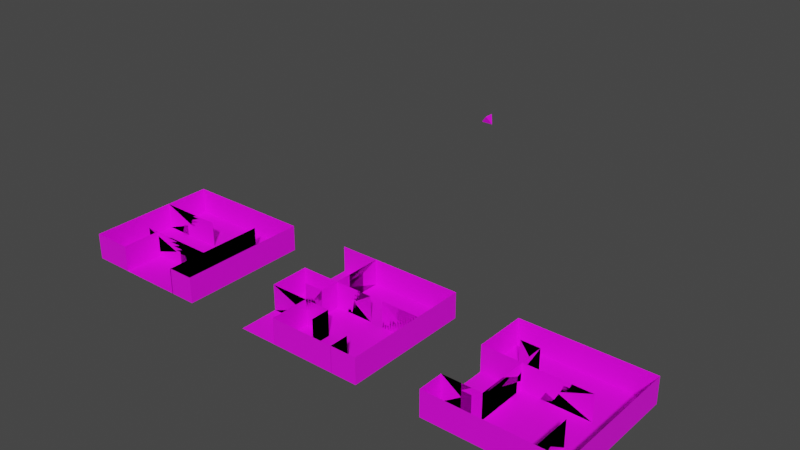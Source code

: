 # Source: environment2.blend  (saved by Blender 2.93.20; exported with 4.5.12 LTS)
import bpy
from mathutils import Matrix  # noqa: F401  (used for matrix-valued properties, if any)

bpy.ops.wm.read_factory_settings(use_empty=True)
scene = bpy.context.scene
scene.name = 'Scene'

# ---- collections
col_camera = bpy.data.collections.new('Camera'); scene.collection.children.link(col_camera)
col_room1 = bpy.data.collections.new('Room1'); scene.collection.children.link(col_room1)
col_room2 = bpy.data.collections.new('Room2'); scene.collection.children.link(col_room2)
col_room3 = bpy.data.collections.new('Room3'); scene.collection.children.link(col_room3)
col_portal1 = bpy.data.collections.new('Portal1'); scene.collection.children.link(col_portal1)
col_portal2 = bpy.data.collections.new('Portal2'); scene.collection.children.link(col_portal2)

# ---- images (referenced by path relative to the original .blend; pixels are not part of the script)
import os
ASSET_DIR = os.environ.get("B2B_ASSET_DIR", "")  # directory of the original .blend (textures are referenced by path, not embedded)
HERE = os.path.dirname(os.path.abspath(__file__))  # packed textures are extracted next to this script under _unpacked/

def load_image(name, relpath, width, height, colorspace="sRGB"):
    """Load a texture the original file referenced (path relative to the .blend, or extracted next to this script)."""
    p = next((c for c in (os.path.join(HERE, relpath), os.path.join(ASSET_DIR, relpath)) if relpath and os.path.exists(c)), "")
    if p:
        img = bpy.data.images.load(p, check_existing=True)
        img.name = name
    else:  # same state as the original file: an image datablock whose file is absent (Cycles renders it pink)
        img = bpy.data.images.new(name, width, height)
        img.source = "FILE"
        img.filepath = "//" + (relpath or name)
    img.colorspace_settings.name = colorspace
    return img
img_placeholder = load_image('placeholder', '', 512, 256, 'sRGB')
img_floor1 = load_image('floor1', '', 4096, 4096, 'sRGB')
img_wall1 = load_image('wall1', '', 1024, 1024, 'sRGB')
img_floor2 = load_image('floor2', '', 4096, 4096, 'sRGB')
img_wall2 = load_image('wall2', '', 1024, 1024, 'sRGB')
img_floor3 = load_image('floor3', '', 4096, 4096, 'sRGB')
img_wall3 = load_image('wall3', '', 1024, 1024, 'sRGB')

# ---- materials (node trees are filled in below, after node groups)
mat_placeholder = bpy.data.materials.new('Placeholder')
mat_placeholder.use_transparent_shadow = False
mat_floor1 = bpy.data.materials.new('Floor1')
mat_floor1.use_transparent_shadow = False
mat_wall1 = bpy.data.materials.new('Wall1')
mat_wall1.use_transparent_shadow = False
mat_floor2 = bpy.data.materials.new('Floor2')
mat_floor2.use_transparent_shadow = False
mat_wall2 = bpy.data.materials.new('Wall2')
mat_wall2.use_transparent_shadow = False
mat_floor3 = bpy.data.materials.new('Floor3')
mat_floor3.use_transparent_shadow = False
mat_wall3 = bpy.data.materials.new('Wall3')
mat_wall3.use_transparent_shadow = False

# ---- material node trees
mat_placeholder.use_nodes = True; mat_placeholder.node_tree.nodes.clear()
_N = mat_placeholder.node_tree.nodes; _L = mat_placeholder.node_tree.links
n0 = _N.new('ShaderNodeBsdfPrincipled'); n0.name = 'Principled BSDF'; n0.location = (10, 300)
n0.distribution = 'GGX'
n0.subsurface_method = 'BURLEY'
n0.inputs[3].default_value = 1.45
n0.inputs[27].default_value = (0.0, 0.0, 0.0, 1.0)
n0.inputs[28].default_value = 1.0
n1 = _N.new('ShaderNodeOutputMaterial'); n1.name = 'Material Output'; n1.location = (300, 300)
n2 = _N.new('ShaderNodeTexImage'); n2.name = 'Image Texture'; n2.location = (-316, 249)
n2.image = img_placeholder
_L.new(n0.outputs[0], n1.inputs[0])
_L.new(n2.outputs[0], n0.inputs[0])
n1.is_active_output = True
mat_floor1.use_nodes = True; mat_floor1.node_tree.nodes.clear()
_N = mat_floor1.node_tree.nodes; _L = mat_floor1.node_tree.links
n0 = _N.new('ShaderNodeBsdfPrincipled'); n0.name = 'Principled BSDF'; n0.location = (10, 300)
n0.distribution = 'GGX'
n0.subsurface_method = 'BURLEY'
n0.inputs[3].default_value = 1.45
n0.inputs[27].default_value = (0.0, 0.0, 0.0, 1.0)
n0.inputs[28].default_value = 1.0
n1 = _N.new('ShaderNodeOutputMaterial'); n1.name = 'Material Output'; n1.location = (300, 300)
n2 = _N.new('ShaderNodeTexImage'); n2.name = 'Image Texture'; n2.location = (-280, 280)
n2.image = img_floor1
_L.new(n0.outputs[0], n1.inputs[0])
_L.new(n2.outputs[0], n0.inputs[0])
n1.is_active_output = True
mat_wall1.use_nodes = True; mat_wall1.node_tree.nodes.clear()
_N = mat_wall1.node_tree.nodes; _L = mat_wall1.node_tree.links
n0 = _N.new('ShaderNodeBsdfPrincipled'); n0.name = 'Principled BSDF'; n0.location = (10, 300)
n0.distribution = 'GGX'
n0.subsurface_method = 'BURLEY'
n0.inputs[3].default_value = 1.45
n0.inputs[27].default_value = (0.0, 0.0, 0.0, 1.0)
n0.inputs[28].default_value = 1.0
n1 = _N.new('ShaderNodeOutputMaterial'); n1.name = 'Material Output'; n1.location = (300, 300)
n2 = _N.new('ShaderNodeTexImage'); n2.name = 'Image Texture'; n2.location = (-280, 280)
n2.image = img_wall1
_L.new(n0.outputs[0], n1.inputs[0])
_L.new(n2.outputs[0], n0.inputs[0])
n1.is_active_output = True
mat_floor2.use_nodes = True; mat_floor2.node_tree.nodes.clear()
_N = mat_floor2.node_tree.nodes; _L = mat_floor2.node_tree.links
n0 = _N.new('ShaderNodeBsdfPrincipled'); n0.name = 'Principled BSDF'; n0.location = (10, 300)
n0.distribution = 'GGX'
n0.subsurface_method = 'BURLEY'
n0.inputs[3].default_value = 1.45
n0.inputs[27].default_value = (0.0, 0.0, 0.0, 1.0)
n0.inputs[28].default_value = 1.0
n1 = _N.new('ShaderNodeOutputMaterial'); n1.name = 'Material Output'; n1.location = (300, 300)
n2 = _N.new('ShaderNodeTexImage'); n2.name = 'Image Texture'; n2.location = (-280, 280)
n2.image = img_floor2
_L.new(n0.outputs[0], n1.inputs[0])
_L.new(n2.outputs[0], n0.inputs[0])
n1.is_active_output = True
mat_wall2.use_nodes = True; mat_wall2.node_tree.nodes.clear()
_N = mat_wall2.node_tree.nodes; _L = mat_wall2.node_tree.links
n0 = _N.new('ShaderNodeBsdfPrincipled'); n0.name = 'Principled BSDF'; n0.location = (10, 300)
n0.distribution = 'GGX'
n0.subsurface_method = 'BURLEY'
n0.inputs[3].default_value = 1.45
n0.inputs[27].default_value = (0.0, 0.0, 0.0, 1.0)
n0.inputs[28].default_value = 1.0
n1 = _N.new('ShaderNodeOutputMaterial'); n1.name = 'Material Output'; n1.location = (300, 300)
n2 = _N.new('ShaderNodeTexImage'); n2.name = 'Image Texture'; n2.location = (-180, 280)
n2.image = img_wall2
_L.new(n0.outputs[0], n1.inputs[0])
_L.new(n2.outputs[0], n0.inputs[0])
n1.is_active_output = True
mat_floor3.use_nodes = True; mat_floor3.node_tree.nodes.clear()
_N = mat_floor3.node_tree.nodes; _L = mat_floor3.node_tree.links
n0 = _N.new('ShaderNodeBsdfPrincipled'); n0.name = 'Principled BSDF'; n0.location = (10, 300)
n0.distribution = 'GGX'
n0.subsurface_method = 'BURLEY'
n0.inputs[3].default_value = 1.45
n0.inputs[27].default_value = (0.0, 0.0, 0.0, 1.0)
n0.inputs[28].default_value = 1.0
n1 = _N.new('ShaderNodeOutputMaterial'); n1.name = 'Material Output'; n1.location = (300, 300)
n2 = _N.new('ShaderNodeTexImage'); n2.name = 'Image Texture'; n2.location = (-280, 280)
n2.image = img_floor3
_L.new(n0.outputs[0], n1.inputs[0])
_L.new(n2.outputs[0], n0.inputs[0])
n1.is_active_output = True
mat_wall3.use_nodes = True; mat_wall3.node_tree.nodes.clear()
_N = mat_wall3.node_tree.nodes; _L = mat_wall3.node_tree.links
n0 = _N.new('ShaderNodeBsdfPrincipled'); n0.name = 'Principled BSDF'; n0.location = (10, 300)
n0.distribution = 'GGX'
n0.subsurface_method = 'BURLEY'
n0.inputs[3].default_value = 1.45
n0.inputs[27].default_value = (0.0, 0.0, 0.0, 1.0)
n0.inputs[28].default_value = 1.0
n1 = _N.new('ShaderNodeOutputMaterial'); n1.name = 'Material Output'; n1.location = (300, 300)
n2 = _N.new('ShaderNodeTexImage'); n2.name = 'Image Texture'; n2.location = (-280, 280)
n2.image = img_wall3
_L.new(n0.outputs[0], n1.inputs[0])
_L.new(n2.outputs[0], n0.inputs[0])
n1.is_active_output = True

# ---- world
world_world = bpy.data.worlds.new('World'); scene.world = world_world
world_world.use_nodes = True; world_world.node_tree.nodes.clear()
_N = world_world.node_tree.nodes; _L = world_world.node_tree.links
n0 = _N.new('ShaderNodeOutputWorld'); n0.name = 'World Output'; n0.location = (300, 300)
n1 = _N.new('ShaderNodeBackground'); n1.name = 'Background'; n1.location = (10, 300)
n1.inputs[0].default_value = (0.05088, 0.05088, 0.05088, 1.0)
_L.new(n1.outputs[0], n0.inputs[0])
n0.is_active_output = True
world_world.color = (0.05088, 0.05088, 0.05088)
world_world.use_sun_shadow = False
world_world.sun_shadow_jitter_overblur = 0.0

# ---- meshes
me_cone_002 = bpy.data.meshes.new('Cone.002')
me_cone_002.from_pydata([(0.0, 1.0, -0.5), (0.866, -0.5, -0.5), (-0.866, -0.5, -0.5), (0.0, 0.0, 0.5)], [], [(0, 3, 1), (0, 1, 2), (1, 3, 2), (2, 3, 0)])
_uv = me_cone_002.uv_layers.new(name='UVMap')
_uv.uv.foreach_set('vector', [0.25, 0.49, 0.25, 0.25, 0.4578, 0.13, 0.75, 0.49, 0.9578, 0.13, 0.5422, 0.13, 0.4578, 0.13, 0.25, 0.25, 0.04215, 0.13, 0.04215, 0.13, 0.25, 0.25, 0.25, 0.49])
me_cone_002.materials.append(mat_placeholder)
me_cone_002.use_remesh_fix_poles = True
me_cone_002.use_remesh_preserve_attributes = False
me_cone_002.use_mirror_vertex_groups = False
me_cone_002.update()
me_cone_003 = bpy.data.meshes.new('Cone.003')
me_cone_003.from_pydata([(0.0, 1.0, -0.5), (0.866, -0.5, -0.5), (-0.866, -0.5, -0.5), (0.0, 0.0, 0.5)], [], [(0, 3, 1), (0, 1, 2), (1, 3, 2), (2, 3, 0)])
_uv = me_cone_003.uv_layers.new(name='UVMap')
_uv.uv.foreach_set('vector', [0.25, 0.49, 0.25, 0.25, 0.4578, 0.13, 0.75, 0.49, 0.9578, 0.13, 0.5422, 0.13, 0.4578, 0.13, 0.25, 0.25, 0.04215, 0.13, 0.04215, 0.13, 0.25, 0.25, 0.25, 0.49])
me_cone_003.materials.append(mat_placeholder)
me_cone_003.use_remesh_fix_poles = True
me_cone_003.use_remesh_preserve_attributes = False
me_cone_003.use_mirror_vertex_groups = False
me_cone_003.update()
me_plane = bpy.data.meshes.new('Plane')
me_plane.from_pydata([(-10.0, -10.0, 0.0), (10.0, -10.0, 0.0), (-10.0, 10.0, 0.0), (10.0, 10.0, 0.0)], [], [(0, 1, 3, 2)])
_uv = me_plane.uv_layers.new(name='UVMap')
_uv.uv.foreach_set('vector', [0.0, 0.0, 1.0, 0.0, 1.0, 1.0, 0.0, 1.0])
me_plane.materials.append(mat_floor1)
me_plane.use_remesh_fix_poles = True
me_plane.use_remesh_preserve_attributes = False
me_plane.use_mirror_vertex_groups = False
me_plane.update()
me_plane_001 = bpy.data.meshes.new('Plane.001')
me_plane_001.from_pydata([(-10.0, -1.51e-07, 2.0), (10.0, -1.51e-07, 2.0), (-10.0, 1.51e-07, -2.0), (10.0, 1.51e-07, -2.0)], [], [(0, 1, 3, 2)])
_uv = me_plane_001.uv_layers.new(name='UVMap')
_uv.uv.foreach_set('vector', [0.0, 0.0, 1.0, 0.0, 1.0, 1.0, 0.0, 1.0])
me_plane_001.materials.append(mat_wall1)
me_plane_001.use_remesh_fix_poles = True
me_plane_001.use_remesh_preserve_attributes = False
me_plane_001.use_mirror_vertex_groups = False
me_plane_001.update()
me_plane_004 = bpy.data.meshes.new('Plane.004')
me_plane_004.from_pydata([(10.0, -1.359e-06, 2.0), (-10.0, 1.661e-06, 2.0), (10.0, -1.661e-06, -2.0), (-10.0, 1.359e-06, -2.0)], [], [(0, 1, 3, 2)])
_uv = me_plane_004.uv_layers.new(name='UVMap')
_uv.uv.foreach_set('vector', [0.0, 0.0, 1.0, 0.0, 1.0, 1.0, 0.0, 1.0])
me_plane_004.materials.append(mat_wall1)
me_plane_004.use_remesh_fix_poles = True
me_plane_004.use_remesh_preserve_attributes = False
me_plane_004.use_mirror_vertex_groups = False
me_plane_004.update()
me_plane_005 = bpy.data.meshes.new('Plane.005')
me_plane_005.from_pydata([(3.175e-08, -10.0, 2.0), (2.702e-07, 10.0, 2.0), (-2.702e-07, -10.0, -2.0), (-3.175e-08, 10.0, -2.0)], [], [(0, 1, 3, 2)])
_uv = me_plane_005.uv_layers.new(name='UVMap')
_uv.uv.foreach_set('vector', [0.0, 0.0, 1.0, 0.0, 1.0, 1.0, 0.0, 1.0])
me_plane_005.materials.append(mat_wall1)
me_plane_005.use_remesh_fix_poles = True
me_plane_005.use_remesh_preserve_attributes = False
me_plane_005.use_mirror_vertex_groups = False
me_plane_005.update()
me_plane_006 = bpy.data.meshes.new('Plane.006')
me_plane_006.from_pydata([(-4.53e-07, 4.0, 2.0), (1.51e-07, -4.0, 2.0), (-1.51e-07, 4.0, -2.0), (4.53e-07, -4.0, -2.0)], [], [(0, 1, 3, 2)])
_uv = me_plane_006.uv_layers.new(name='UVMap')
_uv.uv.foreach_set('vector', [0.0, 0.0, 1.0, 0.0, 1.0, 1.0, 0.0, 1.0])
me_plane_006.materials.append(mat_wall1)
me_plane_006.use_remesh_fix_poles = True
me_plane_006.use_remesh_preserve_attributes = False
me_plane_006.use_mirror_vertex_groups = False
me_plane_006.update()
me_plane_007 = bpy.data.meshes.new('Plane.007')
me_plane_007.from_pydata([(-3.02e-07, 2.0, 2.0), (-1.421e-14, -2.0, 2.0), (1.421e-14, 2.0, -2.0), (3.02e-07, -2.0, -2.0)], [], [(0, 1, 3, 2)])
_uv = me_plane_007.uv_layers.new(name='UVMap')
_uv.uv.foreach_set('vector', [0.0, 0.0, 1.0, 0.0, 1.0, 1.0, 0.0, 1.0])
me_plane_007.materials.append(mat_wall1)
me_plane_007.use_remesh_fix_poles = True
me_plane_007.use_remesh_preserve_attributes = False
me_plane_007.use_mirror_vertex_groups = False
me_plane_007.update()
me_plane_008 = bpy.data.meshes.new('Plane.008')
me_plane_008.from_pydata([(-3.0, -1.51e-07, 2.0), (3.0, -1.51e-07, 2.0), (-3.0, 1.51e-07, -2.0), (3.0, 1.51e-07, -2.0)], [], [(0, 1, 3, 2)])
_uv = me_plane_008.uv_layers.new(name='UVMap')
_uv.uv.foreach_set('vector', [0.0, 0.0, 1.0, 0.0, 1.0, 1.0, 0.0, 1.0])
me_plane_008.materials.append(mat_wall1)
me_plane_008.use_remesh_fix_poles = True
me_plane_008.use_remesh_preserve_attributes = False
me_plane_008.use_mirror_vertex_groups = False
me_plane_008.update()
me_plane_010 = bpy.data.meshes.new('Plane.010')
me_plane_010.from_pydata([(-7.55e-08, -3.0, 2.0), (3.775e-07, 3.0, 2.0), (-3.775e-07, -3.0, -2.0), (7.55e-08, 3.0, -2.0)], [], [(0, 1, 3, 2)])
_uv = me_plane_010.uv_layers.new(name='UVMap')
_uv.uv.foreach_set('vector', [0.0, 0.0, 1.0, 0.0, 1.0, 1.0, 0.0, 1.0])
me_plane_010.materials.append(mat_wall1)
me_plane_010.use_remesh_fix_poles = True
me_plane_010.use_remesh_preserve_attributes = False
me_plane_010.use_mirror_vertex_groups = False
me_plane_010.update()
me_plane_012 = bpy.data.meshes.new('Plane.012')
me_plane_012.from_pydata([(-6.04e-07, 6.0, 2.0), (3.02e-07, -6.0, 2.0), (-3.02e-07, 6.0, -2.0), (6.04e-07, -6.0, -2.0)], [], [(0, 1, 3, 2)])
_uv = me_plane_012.uv_layers.new(name='UVMap')
_uv.uv.foreach_set('vector', [0.0, 0.0, 1.0, 0.0, 1.0, 1.0, 0.0, 1.0])
me_plane_012.materials.append(mat_wall1)
me_plane_012.use_remesh_fix_poles = True
me_plane_012.use_remesh_preserve_attributes = False
me_plane_012.use_mirror_vertex_groups = False
me_plane_012.update()
me_plane_043 = bpy.data.meshes.new('Plane.043')
me_plane_043.from_pydata([(7.945e-08, -6.0, 2.0), (2.225e-07, 6.0, 2.0), (-2.225e-07, -6.0, -2.0), (-7.945e-08, 6.0, -2.0)], [], [(0, 1, 3, 2)])
_uv = me_plane_043.uv_layers.new(name='UVMap')
_uv.uv.foreach_set('vector', [0.0, 0.0, 1.0, 0.0, 1.0, 1.0, 0.0, 1.0])
me_plane_043.materials.append(mat_wall1)
me_plane_043.use_remesh_fix_poles = True
me_plane_043.use_remesh_preserve_attributes = False
me_plane_043.use_mirror_vertex_groups = False
me_plane_043.update()
me_plane_041 = bpy.data.meshes.new('Plane.041')
me_plane_041.from_pydata([(5.0, -6.04e-07, 2.0), (-5.0, 9.06e-07, 2.0), (5.0, -9.06e-07, -2.0), (-5.0, 6.04e-07, -2.0)], [], [(0, 1, 3, 2)])
_uv = me_plane_041.uv_layers.new(name='UVMap')
_uv.uv.foreach_set('vector', [0.0, 0.0, 1.0, 0.0, 1.0, 1.0, 0.0, 1.0])
me_plane_041.materials.append(mat_wall1)
me_plane_041.use_remesh_fix_poles = True
me_plane_041.use_remesh_preserve_attributes = False
me_plane_041.use_mirror_vertex_groups = False
me_plane_041.update()
me_plane_042 = bpy.data.meshes.new('Plane.042')
me_plane_042.from_pydata([(-1.868e-07, 3.0, 2.0), (-1.152e-07, -3.0, 2.0), (1.152e-07, 3.0, -2.0), (1.868e-07, -3.0, -2.0)], [], [(0, 1, 3, 2)])
_uv = me_plane_042.uv_layers.new(name='UVMap')
_uv.uv.foreach_set('vector', [0.0, 0.0, 1.0, 0.0, 1.0, 1.0, 0.0, 1.0])
me_plane_042.materials.append(mat_wall1)
me_plane_042.use_remesh_fix_poles = True
me_plane_042.use_remesh_preserve_attributes = False
me_plane_042.use_mirror_vertex_groups = False
me_plane_042.update()
me_plane_044 = bpy.data.meshes.new('Plane.044')
me_plane_044.from_pydata([(3.0, -3.02e-07, 2.0), (-3.0, 6.04e-07, 2.0), (3.0, -6.04e-07, -2.0), (-3.0, 3.02e-07, -2.0)], [], [(0, 1, 3, 2)])
_uv = me_plane_044.uv_layers.new(name='UVMap')
_uv.uv.foreach_set('vector', [0.0, 0.0, 1.0, 0.0, 1.0, 1.0, 0.0, 1.0])
me_plane_044.materials.append(mat_wall1)
me_plane_044.use_remesh_fix_poles = True
me_plane_044.use_remesh_preserve_attributes = False
me_plane_044.use_mirror_vertex_groups = False
me_plane_044.update()
me_plane_011 = bpy.data.meshes.new('Plane.011')
me_plane_011.from_pydata([(-5.0, -1.51e-07, 2.0), (5.0, -1.51e-07, 2.0), (-5.0, 1.51e-07, -2.0), (5.0, 1.51e-07, -2.0)], [], [(0, 1, 3, 2)])
_uv = me_plane_011.uv_layers.new(name='UVMap')
_uv.uv.foreach_set('vector', [0.0, 0.0, 1.0, 0.0, 1.0, 1.0, 0.0, 1.0])
me_plane_011.materials.append(mat_wall1)
me_plane_011.use_remesh_fix_poles = True
me_plane_011.use_remesh_preserve_attributes = False
me_plane_011.use_mirror_vertex_groups = False
me_plane_011.update()
me_plane_028 = bpy.data.meshes.new('Plane.028')
me_plane_028.from_pydata([(-1.5, -1.51e-07, 2.0), (1.5, -1.51e-07, 2.0), (-1.5, 1.51e-07, -2.0), (1.5, 1.51e-07, -2.0)], [], [(0, 1, 3, 2)])
_uv = me_plane_028.uv_layers.new(name='UVMap')
_uv.uv.foreach_set('vector', [0.0, 0.0, 1.0, 0.0, 1.0, 1.0, 0.0, 1.0])
me_plane_028.materials.append(mat_wall1)
me_plane_028.use_remesh_fix_poles = True
me_plane_028.use_remesh_preserve_attributes = False
me_plane_028.use_mirror_vertex_groups = False
me_plane_028.update()
me_plane_029 = bpy.data.meshes.new('Plane.029')
me_plane_029.from_pydata([(1.5, -7.55e-08, 2.0), (-1.5, 3.775e-07, 2.0), (1.5, -3.775e-07, -2.0), (-1.5, 7.55e-08, -2.0)], [], [(0, 1, 3, 2)])
_uv = me_plane_029.uv_layers.new(name='UVMap')
_uv.uv.foreach_set('vector', [0.0, 0.0, 1.0, 0.0, 1.0, 1.0, 0.0, 1.0])
me_plane_029.materials.append(mat_wall1)
me_plane_029.use_remesh_fix_poles = True
me_plane_029.use_remesh_preserve_attributes = False
me_plane_029.use_mirror_vertex_groups = False
me_plane_029.update()
me_plane_013 = bpy.data.meshes.new('Plane.013')
me_plane_013.from_pydata([(-10.0, -10.0, 0.0), (10.0, -10.0, 0.0), (-10.0, 10.0, 0.0), (10.0, 10.0, 0.0)], [], [(0, 1, 3, 2)])
_uv = me_plane_013.uv_layers.new(name='UVMap')
_uv.uv.foreach_set('vector', [0.0, 0.0, 1.0, 0.0, 1.0, 1.0, 0.0, 1.0])
me_plane_013.materials.append(mat_floor2)
me_plane_013.use_remesh_fix_poles = True
me_plane_013.use_remesh_preserve_attributes = False
me_plane_013.use_mirror_vertex_groups = False
me_plane_013.update()
me_plane_014 = bpy.data.meshes.new('Plane.014')
me_plane_014.from_pydata([(-7.0, 3.187e-06, 2.0), (7.0, -3.489e-06, 2.0), (-7.0, 3.489e-06, -2.0), (7.0, -3.187e-06, -2.0)], [], [(0, 1, 3, 2)])
_uv = me_plane_014.uv_layers.new(name='UVMap')
_uv.uv.foreach_set('vector', [0.0, 0.0, 1.0, 0.0, 1.0, 1.0, 0.0, 1.0])
me_plane_014.materials.append(mat_wall2)
me_plane_014.use_remesh_fix_poles = True
me_plane_014.use_remesh_preserve_attributes = False
me_plane_014.use_mirror_vertex_groups = False
me_plane_014.update()
me_plane_015 = bpy.data.meshes.new('Plane.015')
me_plane_015.from_pydata([(10.0, -6.127e-06, 2.0), (-10.0, 6.429e-06, 2.0), (10.0, -6.429e-06, -2.0), (-10.0, 6.127e-06, -2.0)], [], [(0, 1, 3, 2)])
_uv = me_plane_015.uv_layers.new(name='UVMap')
_uv.uv.foreach_set('vector', [0.0, 0.0, 1.0, 0.0, 1.0, 1.0, 0.0, 1.0])
me_plane_015.materials.append(mat_wall2)
me_plane_015.use_remesh_fix_poles = True
me_plane_015.use_remesh_preserve_attributes = False
me_plane_015.use_mirror_vertex_groups = False
me_plane_015.update()
me_plane_016 = bpy.data.meshes.new('Plane.016')
me_plane_016.from_pydata([(-2.988e-06, -10.0, 2.0), (3.29e-06, 10.0, 2.0), (-3.29e-06, -10.0, -2.0), (2.988e-06, 10.0, -2.0)], [], [(0, 1, 3, 2)])
_uv = me_plane_016.uv_layers.new(name='UVMap')
_uv.uv.foreach_set('vector', [0.0, 0.0, 1.0, 0.0, 1.0, 1.0, 0.0, 1.0])
me_plane_016.materials.append(mat_wall2)
me_plane_016.use_remesh_fix_poles = True
me_plane_016.use_remesh_preserve_attributes = False
me_plane_016.use_mirror_vertex_groups = False
me_plane_016.update()
me_plane_017 = bpy.data.meshes.new('Plane.017')
me_plane_017.from_pydata([(2.056e-06, 5.5, 2.0), (-2.358e-06, -5.5, 2.0), (2.358e-06, 5.5, -2.0), (-2.056e-06, -5.5, -2.0)], [], [(0, 1, 3, 2)])
_uv = me_plane_017.uv_layers.new(name='UVMap')
_uv.uv.foreach_set('vector', [0.0, 0.0, 1.0, 0.0, 1.0, 1.0, 0.0, 1.0])
me_plane_017.materials.append(mat_wall2)
me_plane_017.use_remesh_fix_poles = True
me_plane_017.use_remesh_preserve_attributes = False
me_plane_017.use_mirror_vertex_groups = False
me_plane_017.update()
me_plane_018 = bpy.data.meshes.new('Plane.018')
me_plane_018.from_pydata([(1.053e-06, 3.0, 2.0), (-1.355e-06, -3.0, 2.0), (1.355e-06, 3.0, -2.0), (-1.053e-06, -3.0, -2.0)], [], [(0, 1, 3, 2)])
_uv = me_plane_018.uv_layers.new(name='UVMap')
_uv.uv.foreach_set('vector', [0.0, 0.0, 1.0, 0.0, 1.0, 1.0, 0.0, 1.0])
me_plane_018.materials.append(mat_wall2)
me_plane_018.use_remesh_fix_poles = True
me_plane_018.use_remesh_preserve_attributes = False
me_plane_018.use_mirror_vertex_groups = False
me_plane_018.update()
me_plane_019 = bpy.data.meshes.new('Plane.019')
me_plane_019.from_pydata([(-3.0, 1.28e-06, 2.0), (3.0, -1.582e-06, 2.0), (-3.0, 1.582e-06, -2.0), (3.0, -1.28e-06, -2.0)], [], [(0, 1, 3, 2)])
_uv = me_plane_019.uv_layers.new(name='UVMap')
_uv.uv.foreach_set('vector', [0.0, 0.0, 1.0, 0.0, 1.0, 1.0, 0.0, 1.0])
me_plane_019.materials.append(mat_wall2)
me_plane_019.use_remesh_fix_poles = True
me_plane_019.use_remesh_preserve_attributes = False
me_plane_019.use_mirror_vertex_groups = False
me_plane_019.update()
me_plane_020 = bpy.data.meshes.new('Plane.020')
me_plane_020.from_pydata([(-5.0, 2.233e-06, 2.0), (5.0, -2.535e-06, 2.0), (-5.0, 2.535e-06, -2.0), (5.0, -2.233e-06, -2.0)], [], [(0, 1, 3, 2)])
_uv = me_plane_020.uv_layers.new(name='UVMap')
_uv.uv.foreach_set('vector', [0.0, 0.0, 1.0, 0.0, 1.0, 1.0, 0.0, 1.0])
me_plane_020.materials.append(mat_wall2)
me_plane_020.use_remesh_fix_poles = True
me_plane_020.use_remesh_preserve_attributes = False
me_plane_020.use_mirror_vertex_groups = False
me_plane_020.update()
me_plane_021 = bpy.data.meshes.new('Plane.021')
me_plane_021.from_pydata([(3.0, -1.733e-06, 2.0), (-3.0, 2.034e-06, 2.0), (3.0, -2.034e-06, -2.0), (-3.0, 1.733e-06, -2.0)], [], [(0, 1, 3, 2)])
_uv = me_plane_021.uv_layers.new(name='UVMap')
_uv.uv.foreach_set('vector', [0.0, 0.0, 1.0, 0.0, 1.0, 1.0, 0.0, 1.0])
me_plane_021.materials.append(mat_wall2)
me_plane_021.use_remesh_fix_poles = True
me_plane_021.use_remesh_preserve_attributes = False
me_plane_021.use_mirror_vertex_groups = False
me_plane_021.update()
me_plane_047 = bpy.data.meshes.new('Plane.047')
me_plane_047.from_pydata([(-1.703e-06, -5.5, 2.0), (1.75e-06, 5.5, 2.0), (-1.75e-06, -5.5, -2.0), (1.703e-06, 5.5, -2.0)], [], [(0, 1, 3, 2)])
_uv = me_plane_047.uv_layers.new(name='UVMap')
_uv.uv.foreach_set('vector', [0.0, 0.0, 1.0, 0.0, 1.0, 1.0, 0.0, 1.0])
me_plane_047.materials.append(mat_wall2)
me_plane_047.use_remesh_fix_poles = True
me_plane_047.use_remesh_preserve_attributes = False
me_plane_047.use_mirror_vertex_groups = False
me_plane_047.update()
me_plane_036 = bpy.data.meshes.new('Plane.036')
me_plane_036.from_pydata([(4.51e-07, 1.5, 2.0), (-7.53e-07, -1.5, 2.0), (7.53e-07, 1.5, -2.0), (-4.51e-07, -1.5, -2.0)], [], [(0, 1, 3, 2)])
_uv = me_plane_036.uv_layers.new(name='UVMap')
_uv.uv.foreach_set('vector', [0.0, 0.0, 1.0, 0.0, 1.0, 1.0, 0.0, 1.0])
me_plane_036.materials.append(mat_wall2)
me_plane_036.use_remesh_fix_poles = True
me_plane_036.use_remesh_preserve_attributes = False
me_plane_036.use_mirror_vertex_groups = False
me_plane_036.update()
me_plane_037 = bpy.data.meshes.new('Plane.037')
me_plane_037.from_pydata([(4.51e-07, 1.5, 2.0), (-7.53e-07, -1.5, 2.0), (7.53e-07, 1.5, -2.0), (-4.51e-07, -1.5, -2.0)], [], [(0, 1, 3, 2)])
_uv = me_plane_037.uv_layers.new(name='UVMap')
_uv.uv.foreach_set('vector', [0.0, 0.0, 1.0, 0.0, 1.0, 1.0, 0.0, 1.0])
me_plane_037.materials.append(mat_wall2)
me_plane_037.use_remesh_fix_poles = True
me_plane_037.use_remesh_preserve_attributes = False
me_plane_037.use_mirror_vertex_groups = False
me_plane_037.update()
me_plane_045 = bpy.data.meshes.new('Plane.045')
me_plane_045.from_pydata([(-3.199e-07, -1.5, 2.0), (6.219e-07, 1.5, 2.0), (-6.219e-07, -1.5, -2.0), (3.199e-07, 1.5, -2.0)], [], [(0, 1, 3, 2)])
_uv = me_plane_045.uv_layers.new(name='UVMap')
_uv.uv.foreach_set('vector', [0.0, 0.0, 1.0, 0.0, 1.0, 1.0, 0.0, 1.0])
me_plane_045.materials.append(mat_wall2)
me_plane_045.use_remesh_fix_poles = True
me_plane_045.use_remesh_preserve_attributes = False
me_plane_045.use_mirror_vertex_groups = False
me_plane_045.update()
me_plane_046 = bpy.data.meshes.new('Plane.046')
me_plane_046.from_pydata([(3.0, -1.733e-06, 2.0), (-3.0, 2.034e-06, 2.0), (3.0, -2.034e-06, -2.0), (-3.0, 1.733e-06, -2.0)], [], [(0, 1, 3, 2)])
_uv = me_plane_046.uv_layers.new(name='UVMap')
_uv.uv.foreach_set('vector', [0.0, 0.0, 1.0, 0.0, 1.0, 1.0, 0.0, 1.0])
me_plane_046.materials.append(mat_wall2)
me_plane_046.use_remesh_fix_poles = True
me_plane_046.use_remesh_preserve_attributes = False
me_plane_046.use_mirror_vertex_groups = False
me_plane_046.update()
me_plane_048 = bpy.data.meshes.new('Plane.048')
me_plane_048.from_pydata([(-3.0, 7.55e-07, 2.0), (3.0, -1.057e-06, 2.0), (-3.0, 1.057e-06, -2.0), (3.0, -7.55e-07, -2.0)], [], [(0, 1, 3, 2)])
_uv = me_plane_048.uv_layers.new(name='UVMap')
_uv.uv.foreach_set('vector', [0.0, 0.0, 1.0, 0.0, 1.0, 1.0, 0.0, 1.0])
me_plane_048.materials.append(mat_wall2)
me_plane_048.use_remesh_fix_poles = True
me_plane_048.use_remesh_preserve_attributes = False
me_plane_048.use_mirror_vertex_groups = False
me_plane_048.update()
me_plane_049 = bpy.data.meshes.new('Plane.049')
me_plane_049.from_pydata([(5.0, -2.988e-06, 2.0), (-5.0, 3.29e-06, 2.0), (5.0, -3.29e-06, -2.0), (-5.0, 2.988e-06, -2.0)], [], [(0, 1, 3, 2)])
_uv = me_plane_049.uv_layers.new(name='UVMap')
_uv.uv.foreach_set('vector', [0.0, 0.0, 1.0, 0.0, 1.0, 1.0, 0.0, 1.0])
me_plane_049.materials.append(mat_wall2)
me_plane_049.use_remesh_fix_poles = True
me_plane_049.use_remesh_preserve_attributes = False
me_plane_049.use_mirror_vertex_groups = False
me_plane_049.update()
me_plane_050 = bpy.data.meshes.new('Plane.050')
me_plane_050.from_pydata([(-3.199e-07, -1.5, 2.0), (6.219e-07, 1.5, 2.0), (-6.219e-07, -1.5, -2.0), (3.199e-07, 1.5, -2.0)], [], [(0, 1, 3, 2)])
_uv = me_plane_050.uv_layers.new(name='UVMap')
_uv.uv.foreach_set('vector', [0.0, 0.0, 1.0, 0.0, 1.0, 1.0, 0.0, 1.0])
me_plane_050.materials.append(mat_wall2)
me_plane_050.use_remesh_fix_poles = True
me_plane_050.use_remesh_preserve_attributes = False
me_plane_050.use_mirror_vertex_groups = False
me_plane_050.update()
me_plane_031 = bpy.data.meshes.new('Plane.031')
me_plane_031.from_pydata([(1.5, -1.244e-06, 2.0), (-1.5, 1.546e-06, 2.0), (1.5, -1.546e-06, -2.0), (-1.5, 1.244e-06, -2.0)], [], [(0, 1, 3, 2)])
_uv = me_plane_031.uv_layers.new(name='UVMap')
_uv.uv.foreach_set('vector', [0.0, 0.0, 1.0, 0.0, 1.0, 1.0, 0.0, 1.0])
me_plane_031.materials.append(mat_wall2)
me_plane_031.use_remesh_fix_poles = True
me_plane_031.use_remesh_preserve_attributes = False
me_plane_031.use_mirror_vertex_groups = False
me_plane_031.update()
me_plane_034 = bpy.data.meshes.new('Plane.034')
me_plane_034.from_pydata([(-1.5, 1.208e-06, 2.0), (1.5, -1.51e-06, 2.0), (-1.5, 1.51e-06, -2.0), (1.5, -1.208e-06, -2.0)], [], [(0, 1, 3, 2)])
_uv = me_plane_034.uv_layers.new(name='UVMap')
_uv.uv.foreach_set('vector', [0.0, 0.0, 1.0, 0.0, 1.0, 1.0, 0.0, 1.0])
me_plane_034.materials.append(mat_wall2)
me_plane_034.use_remesh_fix_poles = True
me_plane_034.use_remesh_preserve_attributes = False
me_plane_034.use_mirror_vertex_groups = False
me_plane_034.update()
me_plane_023 = bpy.data.meshes.new('Plane.023')
me_plane_023.from_pydata([(-10.0, -10.0, 0.0), (10.0, -10.0, 0.0), (-10.0, 10.0, 0.0), (10.0, 10.0, 0.0)], [], [(0, 1, 3, 2)])
_uv = me_plane_023.uv_layers.new(name='UVMap')
_uv.uv.foreach_set('vector', [0.0, 0.0, 1.0, 0.0, 1.0, 1.0, 0.0, 1.0])
me_plane_023.materials.append(mat_floor3)
me_plane_023.use_remesh_fix_poles = True
me_plane_023.use_remesh_preserve_attributes = False
me_plane_023.use_mirror_vertex_groups = False
me_plane_023.update()
me_plane_024 = bpy.data.meshes.new('Plane.024')
me_plane_024.from_pydata([(-2.0, -1.51e-07, 2.0), (2.0, -1.51e-07, 2.0), (-2.0, 1.51e-07, -2.0), (2.0, 1.51e-07, -2.0)], [], [(0, 1, 3, 2)])
_uv = me_plane_024.uv_layers.new(name='UVMap')
_uv.uv.foreach_set('vector', [0.0, 0.0, 1.0, 0.0, 1.0, 1.0, 0.0, 1.0])
me_plane_024.materials.append(mat_wall3)
me_plane_024.use_remesh_fix_poles = True
me_plane_024.use_remesh_preserve_attributes = False
me_plane_024.use_mirror_vertex_groups = False
me_plane_024.update()
me_plane_025 = bpy.data.meshes.new('Plane.025')
me_plane_025.from_pydata([(10.0, -1.359e-06, 2.0), (-10.0, 1.661e-06, 2.0), (10.0, -1.661e-06, -2.0), (-10.0, 1.359e-06, -2.0)], [], [(0, 1, 3, 2)])
_uv = me_plane_025.uv_layers.new(name='UVMap')
_uv.uv.foreach_set('vector', [0.0, 0.0, 1.0, 0.0, 1.0, 1.0, 0.0, 1.0])
me_plane_025.materials.append(mat_wall3)
me_plane_025.use_remesh_fix_poles = True
me_plane_025.use_remesh_preserve_attributes = False
me_plane_025.use_mirror_vertex_groups = False
me_plane_025.update()
me_plane_026 = bpy.data.meshes.new('Plane.026')
me_plane_026.from_pydata([(-9.06e-07, 10.0, 2.0), (6.04e-07, -10.0, 2.0), (-6.04e-07, 10.0, -2.0), (9.06e-07, -10.0, -2.0)], [], [(0, 1, 3, 2)])
_uv = me_plane_026.uv_layers.new(name='UVMap')
_uv.uv.foreach_set('vector', [0.0, 0.0, 1.0, 0.0, 1.0, 1.0, 0.0, 1.0])
me_plane_026.materials.append(mat_wall3)
me_plane_026.use_remesh_fix_poles = True
me_plane_026.use_remesh_preserve_attributes = False
me_plane_026.use_mirror_vertex_groups = False
me_plane_026.update()
me_plane_027 = bpy.data.meshes.new('Plane.027')
me_plane_027.from_pydata([(-5.0, -1.51e-07, 2.0), (5.0, -1.51e-07, 2.0), (-5.0, 1.51e-07, -2.0), (5.0, 1.51e-07, -2.0)], [], [(0, 1, 3, 2)])
_uv = me_plane_027.uv_layers.new(name='UVMap')
_uv.uv.foreach_set('vector', [0.0, 0.0, 1.0, 0.0, 1.0, 1.0, 0.0, 1.0])
me_plane_027.materials.append(mat_wall3)
me_plane_027.use_remesh_fix_poles = True
me_plane_027.use_remesh_preserve_attributes = False
me_plane_027.use_mirror_vertex_groups = False
me_plane_027.update()
me_plane_040 = bpy.data.meshes.new('Plane.040')
me_plane_040.from_pydata([(-4.53e-07, -8.0, 2.0), (7.55e-07, 8.0, 2.0), (-7.55e-07, -8.0, -2.0), (4.53e-07, 8.0, -2.0)], [], [(0, 1, 3, 2)])
_uv = me_plane_040.uv_layers.new(name='UVMap')
_uv.uv.foreach_set('vector', [0.0, 0.0, 1.0, 0.0, 1.0, 1.0, 0.0, 1.0])
me_plane_040.materials.append(mat_wall3)
me_plane_040.use_remesh_fix_poles = True
me_plane_040.use_remesh_preserve_attributes = False
me_plane_040.use_mirror_vertex_groups = False
me_plane_040.update()
me_plane_032 = bpy.data.meshes.new('Plane.032')
me_plane_032.from_pydata([(-6.04e-07, -10.0, 2.0), (9.06e-07, 10.0, 2.0), (-9.06e-07, -10.0, -2.0), (6.04e-07, 10.0, -2.0)], [], [(0, 1, 3, 2)])
_uv = me_plane_032.uv_layers.new(name='UVMap')
_uv.uv.foreach_set('vector', [0.0, 0.0, 1.0, 0.0, 1.0, 1.0, 0.0, 1.0])
me_plane_032.materials.append(mat_wall3)
me_plane_032.use_remesh_fix_poles = True
me_plane_032.use_remesh_preserve_attributes = False
me_plane_032.use_mirror_vertex_groups = False
me_plane_032.update()
me_plane_030 = bpy.data.meshes.new('Plane.030')
me_plane_030.from_pydata([(-6.0, -1.51e-07, 2.0), (6.0, -1.51e-07, 2.0), (-6.0, 1.51e-07, -2.0), (6.0, 1.51e-07, -2.0)], [], [(0, 1, 3, 2)])
_uv = me_plane_030.uv_layers.new(name='UVMap')
_uv.uv.foreach_set('vector', [0.0, 0.0, 1.0, 0.0, 1.0, 1.0, 0.0, 1.0])
me_plane_030.materials.append(mat_wall3)
me_plane_030.use_remesh_fix_poles = True
me_plane_030.use_remesh_preserve_attributes = False
me_plane_030.use_mirror_vertex_groups = False
me_plane_030.update()
me_plane_033 = bpy.data.meshes.new('Plane.033')
me_plane_033.from_pydata([(-7.55e-07, 8.0, 2.0), (4.53e-07, -8.0, 2.0), (-4.53e-07, 8.0, -2.0), (7.55e-07, -8.0, -2.0)], [], [(0, 1, 3, 2)])
_uv = me_plane_033.uv_layers.new(name='UVMap')
_uv.uv.foreach_set('vector', [0.0, 0.0, 1.0, 0.0, 1.0, 1.0, 0.0, 1.0])
me_plane_033.materials.append(mat_wall3)
me_plane_033.use_remesh_fix_poles = True
me_plane_033.use_remesh_preserve_attributes = False
me_plane_033.use_mirror_vertex_groups = False
me_plane_033.update()
me_plane_038 = bpy.data.meshes.new('Plane.038')
me_plane_038.from_pydata([(6.0, 9.06e-07, 2.0), (-6.0, -6.04e-07, 2.0), (6.0, 6.04e-07, -2.0), (-6.0, -9.06e-07, -2.0)], [], [(0, 1, 3, 2)])
_uv = me_plane_038.uv_layers.new(name='UVMap')
_uv.uv.foreach_set('vector', [0.0, 0.0, 1.0, 0.0, 1.0, 1.0, 0.0, 1.0])
me_plane_038.materials.append(mat_wall3)
me_plane_038.use_remesh_fix_poles = True
me_plane_038.use_remesh_preserve_attributes = False
me_plane_038.use_mirror_vertex_groups = False
me_plane_038.update()
me_plane_039 = bpy.data.meshes.new('Plane.039')
me_plane_039.from_pydata([(5.0, -6.04e-07, 2.0), (-5.0, 9.06e-07, 2.0), (5.0, -9.06e-07, -2.0), (-5.0, 6.04e-07, -2.0)], [], [(0, 1, 3, 2)])
_uv = me_plane_039.uv_layers.new(name='UVMap')
_uv.uv.foreach_set('vector', [0.0, 0.0, 1.0, 0.0, 1.0, 1.0, 0.0, 1.0])
me_plane_039.materials.append(mat_wall3)
me_plane_039.use_remesh_fix_poles = True
me_plane_039.use_remesh_preserve_attributes = False
me_plane_039.use_mirror_vertex_groups = False
me_plane_039.update()
me_plane_022 = bpy.data.meshes.new('Plane.022')
me_plane_022.from_pydata([(-3.0, 1.812e-06, 2.0), (3.0, -2.114e-06, 2.0), (-3.0, 2.114e-06, -2.0), (3.0, -1.812e-06, -2.0)], [], [(0, 1, 3, 2)])
_uv = me_plane_022.uv_layers.new(name='UVMap')
_uv.uv.foreach_set('vector', [0.0, 0.0, 1.0, 0.0, 1.0, 1.0, 0.0, 1.0])
me_plane_022.materials.append(mat_wall3)
me_plane_022.use_remesh_fix_poles = True
me_plane_022.use_remesh_preserve_attributes = False
me_plane_022.use_mirror_vertex_groups = False
me_plane_022.update()
me_plane_009 = bpy.data.meshes.new('Plane.009')
me_plane_009.from_pydata([(3.0, -5.404e-07, 2.0), (-3.0, 3.656e-07, 2.0), (3.0, -3.656e-07, -2.0), (-3.0, 5.404e-07, -2.0)], [], [(0, 1, 3, 2)])
_uv = me_plane_009.uv_layers.new(name='UVMap')
_uv.uv.foreach_set('vector', [0.0, 0.0, 1.0, 0.0, 1.0, 1.0, 0.0, 1.0])
me_plane_009.materials.append(mat_placeholder)
me_plane_009.use_remesh_fix_poles = True
me_plane_009.use_remesh_preserve_attributes = False
me_plane_009.use_mirror_vertex_groups = False
me_plane_009.update()
me_plane_054 = bpy.data.meshes.new('Plane.054')
me_plane_054.from_pydata([(3.0, -2.877e-06, 2.0), (-3.0, 2.702e-06, 2.0), (3.0, -2.702e-06, -2.0), (-3.0, 2.877e-06, -2.0)], [], [(0, 1, 3, 2)])
_uv = me_plane_054.uv_layers.new(name='UVMap')
_uv.uv.foreach_set('vector', [0.0, 0.0, 1.0, 0.0, 1.0, 1.0, 0.0, 1.0])
me_plane_054.materials.append(mat_placeholder)
me_plane_054.use_remesh_fix_poles = True
me_plane_054.use_remesh_preserve_attributes = False
me_plane_054.use_mirror_vertex_groups = False
me_plane_054.update()
me_plane_035 = bpy.data.meshes.new('Plane.035')
me_plane_035.from_pydata([(3.0, 3.656e-07, 2.0), (-3.0, -5.404e-07, 2.0), (3.0, 5.404e-07, -2.0), (-3.0, -3.656e-07, -2.0)], [], [(0, 1, 3, 2)])
_uv = me_plane_035.uv_layers.new(name='UVMap')
_uv.uv.foreach_set('vector', [0.0, 0.0, 1.0, 0.0, 1.0, 1.0, 0.0, 1.0])
me_plane_035.materials.append(mat_placeholder)
me_plane_035.use_remesh_fix_poles = True
me_plane_035.use_remesh_preserve_attributes = False
me_plane_035.use_mirror_vertex_groups = False
me_plane_035.update()
me_plane_051 = bpy.data.meshes.new('Plane.051')
me_plane_051.from_pydata([(3.0, -3.497e-07, 2.0), (-3.0, 1.748e-07, 2.0), (3.0, -1.748e-07, -2.0), (-3.0, 3.497e-07, -2.0)], [], [(0, 1, 3, 2)])
_uv = me_plane_051.uv_layers.new(name='UVMap')
_uv.uv.foreach_set('vector', [0.0, 0.0, 1.0, 0.0, 1.0, 1.0, 0.0, 1.0])
me_plane_051.materials.append(mat_placeholder)
me_plane_051.use_remesh_fix_poles = True
me_plane_051.use_remesh_preserve_attributes = False
me_plane_051.use_mirror_vertex_groups = False
me_plane_051.update()

# ---- objects
ob_player = bpy.data.objects.new('Player', me_cone_002)
ob_observer = bpy.data.objects.new('Observer', me_cone_003)
ob_plane_000 = bpy.data.objects.new('Plane.000', me_plane)
ob_plane_001 = bpy.data.objects.new('Plane.001', me_plane_001)
ob_plane_002 = bpy.data.objects.new('Plane.002', me_plane_004)
ob_plane_003 = bpy.data.objects.new('Plane.003', me_plane_005)
ob_plane_004 = bpy.data.objects.new('Plane.004', me_plane_006)
ob_plane_005 = bpy.data.objects.new('Plane.005', me_plane_007)
ob_plane_006 = bpy.data.objects.new('Plane.006', me_plane_008)
ob_plane_008 = bpy.data.objects.new('Plane.008', me_plane_010)
ob_plane_009 = bpy.data.objects.new('Plane.009', me_plane_012)
ob_plane_028 = bpy.data.objects.new('Plane.028', me_plane_043)
ob_plane_034 = bpy.data.objects.new('Plane.034', me_plane_041)
ob_plane_035 = bpy.data.objects.new('Plane.035', me_plane_042)
ob_plane_036 = bpy.data.objects.new('Plane.036', me_plane_044)
ob_plane_045 = bpy.data.objects.new('Plane.045', me_plane_011)
ob_plane_047 = bpy.data.objects.new('Plane.047', me_plane_028)
ob_plane_048 = bpy.data.objects.new('Plane.048', me_plane_029)
ob_plane_010 = bpy.data.objects.new('Plane.010', me_plane_013)
ob_plane_011 = bpy.data.objects.new('Plane.011', me_plane_014)
ob_plane_012 = bpy.data.objects.new('Plane.012', me_plane_015)
ob_plane_013 = bpy.data.objects.new('Plane.013', me_plane_016)
ob_plane_014 = bpy.data.objects.new('Plane.014', me_plane_017)
ob_plane_015 = bpy.data.objects.new('Plane.015', me_plane_018)
ob_plane_016 = bpy.data.objects.new('Plane.016', me_plane_019)
ob_plane_017 = bpy.data.objects.new('Plane.017', me_plane_020)
ob_plane_018 = bpy.data.objects.new('Plane.018', me_plane_021)
ob_plane_029 = bpy.data.objects.new('Plane.029', me_plane_047)
ob_plane_030 = bpy.data.objects.new('Plane.030', me_plane_036)
ob_plane_031 = bpy.data.objects.new('Plane.031', me_plane_037)
ob_plane_037 = bpy.data.objects.new('Plane.037', me_plane_045)
ob_plane_038 = bpy.data.objects.new('Plane.038', me_plane_046)
ob_plane_039 = bpy.data.objects.new('Plane.039', me_plane_048)
ob_plane_040 = bpy.data.objects.new('Plane.040', me_plane_049)
ob_plane_041 = bpy.data.objects.new('Plane.041', me_plane_050)
ob_plane_049 = bpy.data.objects.new('Plane.049', me_plane_031)
ob_plane_050 = bpy.data.objects.new('Plane.050', me_plane_034)
ob_plane_019 = bpy.data.objects.new('Plane.019', me_plane_023)
ob_plane_020 = bpy.data.objects.new('Plane.020', me_plane_024)
ob_plane_021 = bpy.data.objects.new('Plane.021', me_plane_025)
ob_plane_022 = bpy.data.objects.new('Plane.022', me_plane_026)
ob_plane_023 = bpy.data.objects.new('Plane.023', me_plane_027)
ob_plane_024 = bpy.data.objects.new('Plane.024', me_plane_040)
ob_plane_025 = bpy.data.objects.new('Plane.025', me_plane_032)
ob_plane_026 = bpy.data.objects.new('Plane.026', me_plane_030)
ob_plane_027 = bpy.data.objects.new('Plane.027', me_plane_033)
ob_plane_032 = bpy.data.objects.new('Plane.032', me_plane_038)
ob_plane_033 = bpy.data.objects.new('Plane.033', me_plane_039)
ob_plane_046 = bpy.data.objects.new('Plane.046', me_plane_022)
ob_plane_007 = bpy.data.objects.new('Plane.007', me_plane_009)
ob_plane_042 = bpy.data.objects.new('Plane.042', me_plane_054)
ob_plane_043 = bpy.data.objects.new('Plane.043', me_plane_035)
ob_plane_044 = bpy.data.objects.new('Plane.044', me_plane_051)

# ---- transforms, parenting, visibility, modifiers, constraints
ob_player.location = (-8.084, -8.316, 2.0)
ob_player.rotation_euler = (0.0, 0.0, 1.571)
ob_player.lineart.crease_threshold = 0.0
ob_observer.location = (-30.0, 30.0, 20.0)
ob_observer.rotation_euler = (0.7854, -0.0, 0.0)
ob_observer.lineart.crease_threshold = 0.0
ob_plane_000.location = (0.0, 0.0, 0.0)
ob_plane_000.lineart.crease_threshold = 0.0
ob_plane_001.location = (0.0, -10.0, 2.0)
ob_plane_001.lineart.crease_threshold = 0.0
ob_plane_002.location = (0.0, 10.0, 2.0)
ob_plane_002.lineart.crease_threshold = 0.0
ob_plane_003.location = (10.0, 0.0, 2.0)
ob_plane_003.lineart.crease_threshold = 0.0
ob_plane_004.location = (-10.0, 6.0, 2.0)
ob_plane_004.lineart.crease_threshold = 0.0
ob_plane_005.location = (-10.0, -8.0, 2.0)
ob_plane_005.lineart.crease_threshold = 0.0
ob_plane_006.location = (-7.0, -6.0, 2.0)
ob_plane_006.lineart.crease_threshold = 0.0
ob_plane_008.location = (6.0, -7.0, 2.0)
ob_plane_008.lineart.crease_threshold = 0.0
ob_plane_009.location = (-4.0, 0.0, 2.0)
ob_plane_009.lineart.crease_threshold = 0.0
ob_plane_028.location = (-4.0, 0.0, 2.0)
ob_plane_028.lineart.crease_threshold = 0.0
ob_plane_034.location = (1.0, 2.0, 2.0)
ob_plane_034.lineart.crease_threshold = 0.0
ob_plane_035.location = (6.0, -7.0, 2.0)
ob_plane_035.lineart.crease_threshold = 0.0
ob_plane_036.location = (-7.0, -6.0, 2.0)
ob_plane_036.lineart.crease_threshold = 0.0
ob_plane_045.location = (1.0, 2.0, 2.0)
ob_plane_045.lineart.crease_threshold = 0.0
ob_plane_047.location = (-5.5, 6.0, 2.0)
ob_plane_047.lineart.crease_threshold = 0.0
ob_plane_048.location = (-5.5, 6.0, 2.0)
ob_plane_048.lineart.crease_threshold = 0.0
ob_plane_010.location = (-29.97, 0.01828, 0.0)
ob_plane_010.lineart.crease_threshold = 0.0
ob_plane_011.location = (-26.97, -9.982, 2.0)
ob_plane_011.lineart.crease_threshold = 0.0
ob_plane_012.location = (-29.97, 10.02, 2.0)
ob_plane_012.lineart.crease_threshold = 0.0
ob_plane_013.location = (-19.97, 0.01828, 2.0)
ob_plane_013.lineart.crease_threshold = 0.0
ob_plane_014.location = (-33.97, 4.518, 2.0)
ob_plane_014.lineart.crease_threshold = 0.0
ob_plane_015.location = (-39.97, -0.9817, 2.0)
ob_plane_015.lineart.crease_threshold = 0.0
ob_plane_016.location = (-22.97, 2.018, 2.0)
ob_plane_016.lineart.crease_threshold = 0.0
ob_plane_017.location = (-34.97, -3.982, 2.0)
ob_plane_017.lineart.crease_threshold = 0.0
ob_plane_018.location = (-30.97, 2.018, 2.0)
ob_plane_018.lineart.crease_threshold = 0.0
ob_plane_029.location = (-33.97, 4.518, 2.0)
ob_plane_029.lineart.crease_threshold = 0.0
ob_plane_030.location = (-29.97, -5.482, 2.0)
ob_plane_030.lineart.crease_threshold = 0.0
ob_plane_031.location = (-23.97, -8.507, 2.0)
ob_plane_031.lineart.crease_threshold = 0.0
ob_plane_037.location = (-23.97, -8.507, 2.0)
ob_plane_037.lineart.crease_threshold = 0.0
ob_plane_038.location = (-22.97, 2.018, 2.0)
ob_plane_038.lineart.crease_threshold = 0.0
ob_plane_039.location = (-30.97, 2.018, 2.0)
ob_plane_039.lineart.crease_threshold = 0.0
ob_plane_040.location = (-34.97, -3.982, 2.0)
ob_plane_040.lineart.crease_threshold = 0.0
ob_plane_041.location = (-29.97, -5.482, 2.0)
ob_plane_041.lineart.crease_threshold = 0.0
ob_plane_049.location = (-35.47, -0.9817, 2.0)
ob_plane_049.lineart.crease_threshold = 0.0
ob_plane_050.location = (-35.47, -0.9817, 2.0)
ob_plane_050.lineart.crease_threshold = 0.0
ob_plane_019.location = (-60.0, 3.435e-06, 0.0)
ob_plane_019.lineart.crease_threshold = 0.0
ob_plane_020.location = (-52.0, -10.0, 2.0)
ob_plane_020.lineart.crease_threshold = 0.0
ob_plane_021.location = (-60.0, 10.0, 2.0)
ob_plane_021.lineart.crease_threshold = 0.0
ob_plane_022.location = (-70.0, 3.912e-06, 2.0)
ob_plane_022.lineart.crease_threshold = 0.0
ob_plane_023.location = (-65.0, 3.0, 2.0)
ob_plane_023.lineart.crease_threshold = 0.0
ob_plane_024.location = (-54.0, -2.084, 2.0)
ob_plane_024.lineart.crease_threshold = 0.0
ob_plane_025.location = (-50.0, 2.958e-06, 2.0)
ob_plane_025.lineart.crease_threshold = 0.0
ob_plane_026.location = (-60.0, -4.0, 2.0)
ob_plane_026.lineart.crease_threshold = 0.0
ob_plane_027.location = (-54.0, -2.084, 2.0)
ob_plane_027.lineart.crease_threshold = 0.0
ob_plane_032.location = (-60.0, -4.0, 2.0)
ob_plane_032.lineart.crease_threshold = 0.0
ob_plane_033.location = (-65.0, 3.0, 2.0)
ob_plane_033.lineart.crease_threshold = 0.0
ob_plane_046.location = (-67.0, -10.0, 2.0)
ob_plane_046.lineart.crease_threshold = 0.0
ob_plane_007.location = (-7.0, 2.0, 2.0)
ob_plane_007.rotation_euler = (0.0, -0.0, 3.142)
ob_plane_007.lineart.crease_threshold = 0.0
ob_plane_042.location = (-36.97, 2.018, 2.0)
ob_plane_042.lineart.crease_threshold = 0.0
ob_plane_043.location = (-34.0, -7.0, 2.0)
ob_plane_043.rotation_euler = (0.0, -0.0, 1.571)
ob_plane_043.lineart.crease_threshold = 0.0
ob_plane_044.location = (-64.0, -7.0, 2.0)
ob_plane_044.rotation_euler = (0.0, -0.0, -1.571)
ob_plane_044.lineart.crease_threshold = 0.0

# ---- collection membership
col_camera.objects.link(ob_player)
col_camera.objects.link(ob_observer)
col_room1.objects.link(ob_plane_000)
col_room1.objects.link(ob_plane_001)
col_room1.objects.link(ob_plane_002)
col_room1.objects.link(ob_plane_003)
col_room1.objects.link(ob_plane_004)
col_room1.objects.link(ob_plane_005)
col_room1.objects.link(ob_plane_006)
col_room1.objects.link(ob_plane_008)
col_room1.objects.link(ob_plane_009)
col_room1.objects.link(ob_plane_028)
col_room1.objects.link(ob_plane_034)
col_room1.objects.link(ob_plane_035)
col_room1.objects.link(ob_plane_036)
col_room1.objects.link(ob_plane_045)
col_room1.objects.link(ob_plane_047)
col_room1.objects.link(ob_plane_048)
col_room2.objects.link(ob_plane_010)
col_room2.objects.link(ob_plane_011)
col_room2.objects.link(ob_plane_012)
col_room2.objects.link(ob_plane_013)
col_room2.objects.link(ob_plane_014)
col_room2.objects.link(ob_plane_015)
col_room2.objects.link(ob_plane_016)
col_room2.objects.link(ob_plane_017)
col_room2.objects.link(ob_plane_018)
col_room2.objects.link(ob_plane_029)
col_room2.objects.link(ob_plane_030)
col_room2.objects.link(ob_plane_031)
col_room2.objects.link(ob_plane_037)
col_room2.objects.link(ob_plane_038)
col_room2.objects.link(ob_plane_039)
col_room2.objects.link(ob_plane_040)
col_room2.objects.link(ob_plane_041)
col_room2.objects.link(ob_plane_049)
col_room2.objects.link(ob_plane_050)
col_room3.objects.link(ob_plane_019)
col_room3.objects.link(ob_plane_020)
col_room3.objects.link(ob_plane_021)
col_room3.objects.link(ob_plane_022)
col_room3.objects.link(ob_plane_023)
col_room3.objects.link(ob_plane_024)
col_room3.objects.link(ob_plane_025)
col_room3.objects.link(ob_plane_026)
col_room3.objects.link(ob_plane_027)
col_room3.objects.link(ob_plane_032)
col_room3.objects.link(ob_plane_033)
col_room3.objects.link(ob_plane_046)
col_portal1.objects.link(ob_plane_007)
col_portal1.objects.link(ob_plane_042)
col_portal2.objects.link(ob_plane_043)
col_portal2.objects.link(ob_plane_044)

# ---- scene / render settings (as saved in the file)
scene.frame_start = 1; scene.frame_end = 250; scene.frame_set(1)
scene.render.engine = 'BLENDER_EEVEE_NEXT'
scene.cycles.use_denoising = False
scene.cycles.samples = 128
scene.cycles.sampling_pattern = 'TABULATED_SOBOL'
scene.cycles.use_adaptive_sampling = False
scene.cycles.use_light_tree = False
scene.view_settings.view_transform = 'Filmic'
bpy.context.view_layer.update()

# ---- added for rendering (the .blend has no active camera and no usable light): camera, sun
cam_auto = bpy.data.cameras.new('AutoCamera')
cam_auto.lens = 50.0
cam_auto.sensor_width = 36.0
cam_auto.clip_end = 1500.24
ob_auto_camera = bpy.data.objects.new('AutoCamera', cam_auto)
scene.collection.objects.link(ob_auto_camera)
ob_auto_camera.location = (55.484, -92.0924, 78.9175)
ob_auto_camera.rotation_euler = (1.09748, -7.21219e-08, 0.694738)
scene.camera = ob_auto_camera
light_auto_sun = bpy.data.lights.new('AutoSun', 'SUN')
light_auto_sun.energy = 3.0
light_auto_sun.angle = 0.0523599
ob_auto_sun = bpy.data.objects.new('AutoSun', light_auto_sun)
scene.collection.objects.link(ob_auto_sun)
ob_auto_sun.rotation_euler = (0.872665, 0.174533, 0.523599)
bpy.context.view_layer.update()
